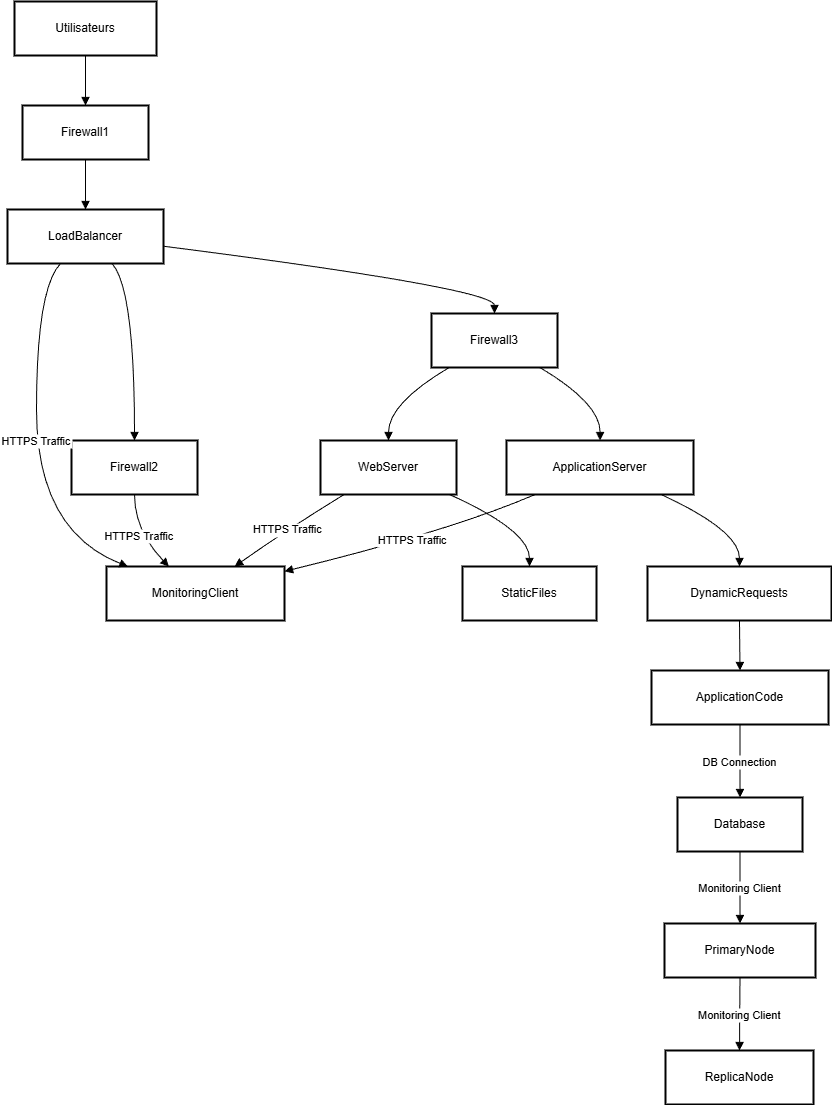

The diagram above was exported from draw.io. Its source (the exported page's mxGraphModel, read from the mxfile embedded in the PNG):
<mxGraphModel dx="946" dy="661" grid="1" gridSize="10" guides="1" tooltips="1" connect="1" arrows="1" fold="1" page="1" pageScale="1" pageWidth="827" pageHeight="1169" math="0" shadow="0">
  <root>
    <mxCell id="0" />
    <mxCell id="1" parent="0" />
    <mxCell id="2" value="Utilisateurs" style="whiteSpace=wrap;strokeWidth=2;" parent="1" vertex="1">
      <mxGeometry x="36" y="8" width="142" height="54" as="geometry" />
    </mxCell>
    <mxCell id="3" value="Firewall1" style="whiteSpace=wrap;strokeWidth=2;" parent="1" vertex="1">
      <mxGeometry x="44" y="112" width="126" height="54" as="geometry" />
    </mxCell>
    <mxCell id="4" value="LoadBalancer" style="whiteSpace=wrap;strokeWidth=2;" parent="1" vertex="1">
      <mxGeometry x="29" y="216" width="156" height="54" as="geometry" />
    </mxCell>
    <mxCell id="5" value="MonitoringClient" style="whiteSpace=wrap;strokeWidth=2;" parent="1" vertex="1">
      <mxGeometry x="128" y="573" width="178" height="54" as="geometry" />
    </mxCell>
    <mxCell id="6" value="Firewall2" style="whiteSpace=wrap;strokeWidth=2;" parent="1" vertex="1">
      <mxGeometry x="93" y="447" width="126" height="54" as="geometry" />
    </mxCell>
    <mxCell id="7" value="Firewall3" style="whiteSpace=wrap;strokeWidth=2;" parent="1" vertex="1">
      <mxGeometry x="453" y="320" width="126" height="54" as="geometry" />
    </mxCell>
    <mxCell id="8" value="WebServer" style="whiteSpace=wrap;strokeWidth=2;" parent="1" vertex="1">
      <mxGeometry x="342" y="447" width="136" height="54" as="geometry" />
    </mxCell>
    <mxCell id="9" value="ApplicationServer" style="whiteSpace=wrap;strokeWidth=2;" parent="1" vertex="1">
      <mxGeometry x="528" y="447" width="187" height="54" as="geometry" />
    </mxCell>
    <mxCell id="10" value="StaticFiles" style="whiteSpace=wrap;strokeWidth=2;" parent="1" vertex="1">
      <mxGeometry x="484" y="573" width="134" height="54" as="geometry" />
    </mxCell>
    <mxCell id="11" value="DynamicRequests" style="whiteSpace=wrap;strokeWidth=2;" parent="1" vertex="1">
      <mxGeometry x="669" y="573" width="184" height="54" as="geometry" />
    </mxCell>
    <mxCell id="12" value="ApplicationCode" style="whiteSpace=wrap;strokeWidth=2;" parent="1" vertex="1">
      <mxGeometry x="673" y="677" width="177" height="54" as="geometry" />
    </mxCell>
    <mxCell id="13" value="Database" style="whiteSpace=wrap;strokeWidth=2;" parent="1" vertex="1">
      <mxGeometry x="699" y="804" width="125" height="54" as="geometry" />
    </mxCell>
    <mxCell id="14" value="PrimaryNode" style="whiteSpace=wrap;strokeWidth=2;" parent="1" vertex="1">
      <mxGeometry x="686" y="930" width="151" height="54" as="geometry" />
    </mxCell>
    <mxCell id="15" value="ReplicaNode" style="whiteSpace=wrap;strokeWidth=2;" parent="1" vertex="1">
      <mxGeometry x="687" y="1057" width="148" height="54" as="geometry" />
    </mxCell>
    <mxCell id="16" value="" style="curved=1;startArrow=none;endArrow=block;exitX=0.5;exitY=1;entryX=0.5;entryY=0;" parent="1" source="2" target="3" edge="1">
      <mxGeometry relative="1" as="geometry">
        <Array as="points" />
      </mxGeometry>
    </mxCell>
    <mxCell id="17" value="" style="curved=1;startArrow=none;endArrow=block;exitX=0.5;exitY=1;entryX=0.5;entryY=0;" parent="1" source="3" target="4" edge="1">
      <mxGeometry relative="1" as="geometry">
        <Array as="points" />
      </mxGeometry>
    </mxCell>
    <mxCell id="18" value="HTTPS Traffic" style="curved=1;startArrow=none;endArrow=block;exitX=0.34;exitY=1;entryX=0.12;entryY=0;" parent="1" source="4" target="5" edge="1">
      <mxGeometry relative="1" as="geometry">
        <Array as="points">
          <mxPoint x="58" y="295" />
          <mxPoint x="58" y="537" />
        </Array>
      </mxGeometry>
    </mxCell>
    <mxCell id="19" value="" style="curved=1;startArrow=none;endArrow=block;exitX=0.67;exitY=1;entryX=0.5;entryY=-0.01;" parent="1" source="4" target="6" edge="1">
      <mxGeometry relative="1" as="geometry">
        <Array as="points">
          <mxPoint x="156" y="295" />
        </Array>
      </mxGeometry>
    </mxCell>
    <mxCell id="20" value="HTTPS Traffic" style="curved=1;startArrow=none;endArrow=block;exitX=0.5;exitY=0.99;entryX=0.35;entryY=0;" parent="1" source="6" target="5" edge="1">
      <mxGeometry relative="1" as="geometry">
        <Array as="points">
          <mxPoint x="156" y="537" />
        </Array>
      </mxGeometry>
    </mxCell>
    <mxCell id="21" value="" style="curved=1;startArrow=none;endArrow=block;exitX=1;exitY=0.68;entryX=0.5;entryY=0;" parent="1" source="4" target="7" edge="1">
      <mxGeometry relative="1" as="geometry">
        <Array as="points">
          <mxPoint x="516" y="295" />
        </Array>
      </mxGeometry>
    </mxCell>
    <mxCell id="22" value="" style="curved=1;startArrow=none;endArrow=block;exitX=0.14;exitY=1;entryX=0.5;entryY=-0.01;" parent="1" source="7" target="8" edge="1">
      <mxGeometry relative="1" as="geometry">
        <Array as="points">
          <mxPoint x="410" y="410" />
        </Array>
      </mxGeometry>
    </mxCell>
    <mxCell id="23" value="HTTPS Traffic" style="curved=1;startArrow=none;endArrow=block;exitX=0.18;exitY=0.99;entryX=0.72;entryY=0;" parent="1" source="8" target="5" edge="1">
      <mxGeometry relative="1" as="geometry">
        <Array as="points">
          <mxPoint x="307" y="537" />
        </Array>
      </mxGeometry>
    </mxCell>
    <mxCell id="24" value="" style="curved=1;startArrow=none;endArrow=block;exitX=0.86;exitY=1;entryX=0.5;entryY=-0.01;" parent="1" source="7" target="9" edge="1">
      <mxGeometry relative="1" as="geometry">
        <Array as="points">
          <mxPoint x="622" y="410" />
        </Array>
      </mxGeometry>
    </mxCell>
    <mxCell id="25" value="HTTPS Traffic" style="curved=1;startArrow=none;endArrow=block;exitX=0.16;exitY=0.99;entryX=1;entryY=0.09;" parent="1" source="9" target="5" edge="1">
      <mxGeometry relative="1" as="geometry">
        <Array as="points">
          <mxPoint x="473" y="537" />
        </Array>
      </mxGeometry>
    </mxCell>
    <mxCell id="26" value="" style="curved=1;startArrow=none;endArrow=block;exitX=0.94;exitY=0.99;entryX=0.5;entryY=0;" parent="1" source="8" target="10" edge="1">
      <mxGeometry relative="1" as="geometry">
        <Array as="points">
          <mxPoint x="551" y="537" />
        </Array>
      </mxGeometry>
    </mxCell>
    <mxCell id="27" value="" style="curved=1;startArrow=none;endArrow=block;exitX=0.82;exitY=0.99;entryX=0.5;entryY=0;" parent="1" source="9" target="11" edge="1">
      <mxGeometry relative="1" as="geometry">
        <Array as="points">
          <mxPoint x="761" y="537" />
        </Array>
      </mxGeometry>
    </mxCell>
    <mxCell id="28" value="" style="curved=1;startArrow=none;endArrow=block;exitX=0.5;exitY=1;entryX=0.5;entryY=0;" parent="1" source="11" target="12" edge="1">
      <mxGeometry relative="1" as="geometry">
        <Array as="points" />
      </mxGeometry>
    </mxCell>
    <mxCell id="29" value="DB Connection" style="curved=1;startArrow=none;endArrow=block;exitX=0.5;exitY=1;entryX=0.5;entryY=-0.01;" parent="1" source="12" target="13" edge="1">
      <mxGeometry relative="1" as="geometry">
        <Array as="points" />
      </mxGeometry>
    </mxCell>
    <mxCell id="30" value="Monitoring Client" style="curved=1;startArrow=none;endArrow=block;exitX=0.5;exitY=0.99;entryX=0.5;entryY=0;" parent="1" source="13" target="14" edge="1">
      <mxGeometry relative="1" as="geometry">
        <Array as="points" />
      </mxGeometry>
    </mxCell>
    <mxCell id="31" value="Monitoring Client" style="curved=1;startArrow=none;endArrow=block;exitX=0.5;exitY=1;entryX=0.5;entryY=-0.01;" parent="1" source="14" target="15" edge="1">
      <mxGeometry relative="1" as="geometry">
        <Array as="points" />
      </mxGeometry>
    </mxCell>
  </root>
</mxGraphModel>